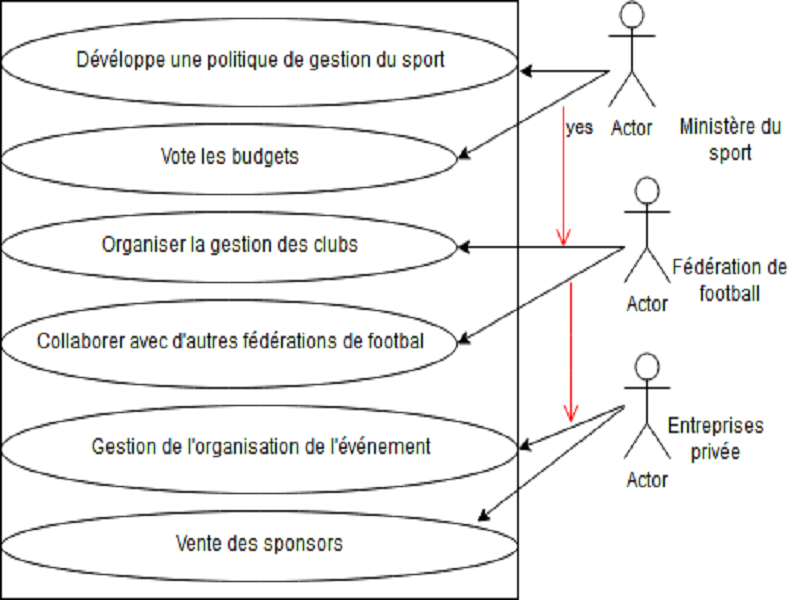

The diagram above was exported from draw.io. Its source (the exported page's mxGraphModel, read from the mxfile embedded in the PNG):
<mxGraphModel dx="754" dy="513" grid="1" gridSize="10" guides="1" tooltips="1" connect="1" arrows="1" fold="1" page="1" pageScale="1" pageWidth="827" pageHeight="1169" math="0" shadow="0">
  <root>
    <mxCell id="0" />
    <mxCell id="1" parent="0" />
    <mxCell id="4NVg-BD7MZMRQN28h2o9-17" value="" style="whiteSpace=wrap;html=1;aspect=fixed;" vertex="1" parent="1">
      <mxGeometry x="210" y="60" width="340" height="340" as="geometry" />
    </mxCell>
    <mxCell id="4NVg-BD7MZMRQN28h2o9-18" value="Dévéloppe une politique de gestion du sport" style="ellipse;whiteSpace=wrap;html=1;" vertex="1" parent="1">
      <mxGeometry x="210" y="70" width="340" height="50" as="geometry" />
    </mxCell>
    <mxCell id="4NVg-BD7MZMRQN28h2o9-19" value="Vote les budgets " style="ellipse;whiteSpace=wrap;html=1;" vertex="1" parent="1">
      <mxGeometry x="210" y="130" width="300" height="40" as="geometry" />
    </mxCell>
    <mxCell id="4NVg-BD7MZMRQN28h2o9-20" value="Organiser la gestion des clubs" style="ellipse;whiteSpace=wrap;html=1;" vertex="1" parent="1">
      <mxGeometry x="210" y="180" width="300" height="40" as="geometry" />
    </mxCell>
    <mxCell id="4NVg-BD7MZMRQN28h2o9-21" value="Collaborer avec d'autres fédérations de footbal" style="ellipse;whiteSpace=wrap;html=1;" vertex="1" parent="1">
      <mxGeometry x="210" y="230" width="300" height="50" as="geometry" />
    </mxCell>
    <mxCell id="4NVg-BD7MZMRQN28h2o9-22" value="Actor" style="shape=umlActor;verticalLabelPosition=bottom;labelBackgroundColor=#ffffff;verticalAlign=top;html=1;outlineConnect=0;" vertex="1" parent="1">
      <mxGeometry x="610" y="60" width="30" height="60" as="geometry" />
    </mxCell>
    <mxCell id="4NVg-BD7MZMRQN28h2o9-24" value="" style="endArrow=classic;html=1;entryX=1.003;entryY=0.117;entryDx=0;entryDy=0;entryPerimeter=0;" edge="1" parent="1" target="4NVg-BD7MZMRQN28h2o9-17">
      <mxGeometry width="50" height="50" relative="1" as="geometry">
        <mxPoint x="610" y="100" as="sourcePoint" />
        <mxPoint x="520" y="100" as="targetPoint" />
      </mxGeometry>
    </mxCell>
    <mxCell id="4NVg-BD7MZMRQN28h2o9-25" value="Ministère du sport" style="text;html=1;strokeColor=none;fillColor=none;align=center;verticalAlign=middle;whiteSpace=wrap;rounded=0;" vertex="1" parent="1">
      <mxGeometry x="650" y="130" width="80" height="20" as="geometry" />
    </mxCell>
    <mxCell id="4NVg-BD7MZMRQN28h2o9-26" value="" style="endArrow=classic;html=1;entryX=1;entryY=0.5;entryDx=0;entryDy=0;" edge="1" parent="1" target="4NVg-BD7MZMRQN28h2o9-19">
      <mxGeometry width="50" height="50" relative="1" as="geometry">
        <mxPoint x="610" y="100" as="sourcePoint" />
        <mxPoint x="610" y="175" as="targetPoint" />
      </mxGeometry>
    </mxCell>
    <mxCell id="4NVg-BD7MZMRQN28h2o9-27" value="Actor" style="shape=umlActor;verticalLabelPosition=bottom;labelBackgroundColor=#ffffff;verticalAlign=top;html=1;outlineConnect=0;" vertex="1" parent="1">
      <mxGeometry x="620" y="160" width="30" height="60" as="geometry" />
    </mxCell>
    <mxCell id="4NVg-BD7MZMRQN28h2o9-28" value="Fédération de football" style="text;html=1;strokeColor=none;fillColor=none;align=center;verticalAlign=middle;whiteSpace=wrap;rounded=0;" vertex="1" parent="1">
      <mxGeometry x="645" y="210" width="90" height="20" as="geometry" />
    </mxCell>
    <mxCell id="4NVg-BD7MZMRQN28h2o9-29" value="" style="endArrow=classic;html=1;entryX=1;entryY=0.5;entryDx=0;entryDy=0;" edge="1" parent="1" target="4NVg-BD7MZMRQN28h2o9-20">
      <mxGeometry width="50" height="50" relative="1" as="geometry">
        <mxPoint x="620" y="200" as="sourcePoint" />
        <mxPoint x="585" y="290" as="targetPoint" />
      </mxGeometry>
    </mxCell>
    <mxCell id="4NVg-BD7MZMRQN28h2o9-30" value="" style="endArrow=classic;html=1;entryX=1;entryY=0.5;entryDx=0;entryDy=0;" edge="1" parent="1" target="4NVg-BD7MZMRQN28h2o9-21">
      <mxGeometry width="50" height="50" relative="1" as="geometry">
        <mxPoint x="620" y="200" as="sourcePoint" />
        <mxPoint x="513" y="260" as="targetPoint" />
      </mxGeometry>
    </mxCell>
    <mxCell id="4NVg-BD7MZMRQN28h2o9-31" value="Gestion de l'organisation de l'événement" style="ellipse;whiteSpace=wrap;html=1;" vertex="1" parent="1">
      <mxGeometry x="210" y="290" width="340" height="50" as="geometry" />
    </mxCell>
    <mxCell id="4NVg-BD7MZMRQN28h2o9-34" value="yes" style="edgeStyle=orthogonalEdgeStyle;html=1;align=left;verticalAlign=top;endArrow=open;endSize=8;strokeColor=#ff0000;" edge="1" parent="1">
      <mxGeometry x="-1" relative="1" as="geometry">
        <mxPoint x="580" y="200" as="targetPoint" />
        <mxPoint x="580" y="120" as="sourcePoint" />
      </mxGeometry>
    </mxCell>
    <mxCell id="4NVg-BD7MZMRQN28h2o9-35" value="Actor" style="shape=umlActor;verticalLabelPosition=bottom;labelBackgroundColor=#ffffff;verticalAlign=top;html=1;" vertex="1" parent="1">
      <mxGeometry x="620" y="260" width="30" height="60" as="geometry" />
    </mxCell>
    <mxCell id="4NVg-BD7MZMRQN28h2o9-36" value="Entreprises privée" style="text;html=1;strokeColor=none;fillColor=none;align=center;verticalAlign=middle;whiteSpace=wrap;rounded=0;" vertex="1" parent="1">
      <mxGeometry x="660" y="300" width="40" height="20" as="geometry" />
    </mxCell>
    <mxCell id="4NVg-BD7MZMRQN28h2o9-37" value="" style="endArrow=classic;html=1;entryX=0.921;entryY=0.15;entryDx=0;entryDy=0;entryPerimeter=0;" edge="1" parent="1" target="4NVg-BD7MZMRQN28h2o9-38">
      <mxGeometry width="50" height="50" relative="1" as="geometry">
        <mxPoint x="620" y="291" as="sourcePoint" />
        <mxPoint x="554" y="307" as="targetPoint" />
      </mxGeometry>
    </mxCell>
    <mxCell id="4NVg-BD7MZMRQN28h2o9-38" value="Vente des sponsors " style="ellipse;whiteSpace=wrap;html=1;" vertex="1" parent="1">
      <mxGeometry x="210" y="350" width="340" height="40" as="geometry" />
    </mxCell>
    <mxCell id="4NVg-BD7MZMRQN28h2o9-40" value="" style="endArrow=classic;html=1;entryX=1;entryY=0.75;entryDx=0;entryDy=0;" edge="1" parent="1" target="4NVg-BD7MZMRQN28h2o9-17">
      <mxGeometry width="50" height="50" relative="1" as="geometry">
        <mxPoint x="620" y="290" as="sourcePoint" />
        <mxPoint x="625" y="235" as="targetPoint" />
      </mxGeometry>
    </mxCell>
    <mxCell id="4NVg-BD7MZMRQN28h2o9-42" value="" style="edgeStyle=orthogonalEdgeStyle;html=1;verticalAlign=bottom;endArrow=open;endSize=8;strokeColor=#ff0000;" edge="1" parent="1">
      <mxGeometry relative="1" as="geometry">
        <mxPoint x="585" y="300" as="targetPoint" />
        <mxPoint x="585" y="220" as="sourcePoint" />
        <Array as="points">
          <mxPoint x="585" y="260" />
          <mxPoint x="585" y="260" />
        </Array>
      </mxGeometry>
    </mxCell>
  </root>
</mxGraphModel>